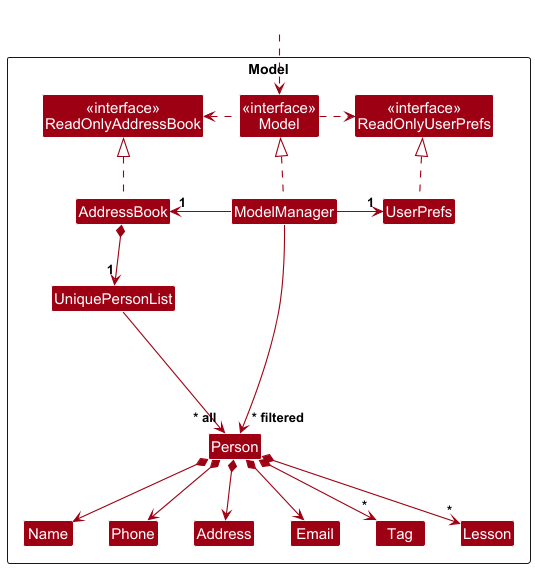

The diagram above was rendered by PlantUML. Its source (embedded in the PNG):
@startuml
!include style.puml
skinparam arrowThickness 1.1
skinparam arrowColor MODEL_COLOR
skinparam classBackgroundColor MODEL_COLOR

Package Model as ModelPackage <<Rectangle>>{
Class "<<interface>>\nReadOnlyAddressBook" as ReadOnlyAddressBook
Class "<<interface>>\nReadOnlyUserPrefs" as ReadOnlyUserPrefs
Class "<<interface>>\nModel" as Model
Class AddressBook
Class ModelManager
Class UserPrefs

Class UniquePersonList
Class Person
Class Address
Class Email
Class Name
Class Phone
Class Tag
Class Lesson

Class I #FFFFFF
}

Class HiddenOutside #FFFFFF
HiddenOutside ..> Model

AddressBook .up.|> ReadOnlyAddressBook

ModelManager .up.|> Model
Model .right.> ReadOnlyUserPrefs
Model .left.> ReadOnlyAddressBook
ModelManager -left-> "1" AddressBook
ModelManager -right-> "1" UserPrefs
UserPrefs .up.|> ReadOnlyUserPrefs

AddressBook *--> "1" UniquePersonList
UniquePersonList --> "~* all" Person
Person *--> Name
Person *--> Phone
Person *--> Email
Person *--> Address
Person *--> "*" Tag
Person *--> "*" Lesson

Person -[hidden]up--> I
UniquePersonList -[hidden]right-> I

Name -[hidden]right-> Phone
Phone -[hidden]right-> Address
Address -[hidden]right-> Email
Tag -[hidden]right-> Lesson

ModelManager --> "~* filtered" Person
@enduml